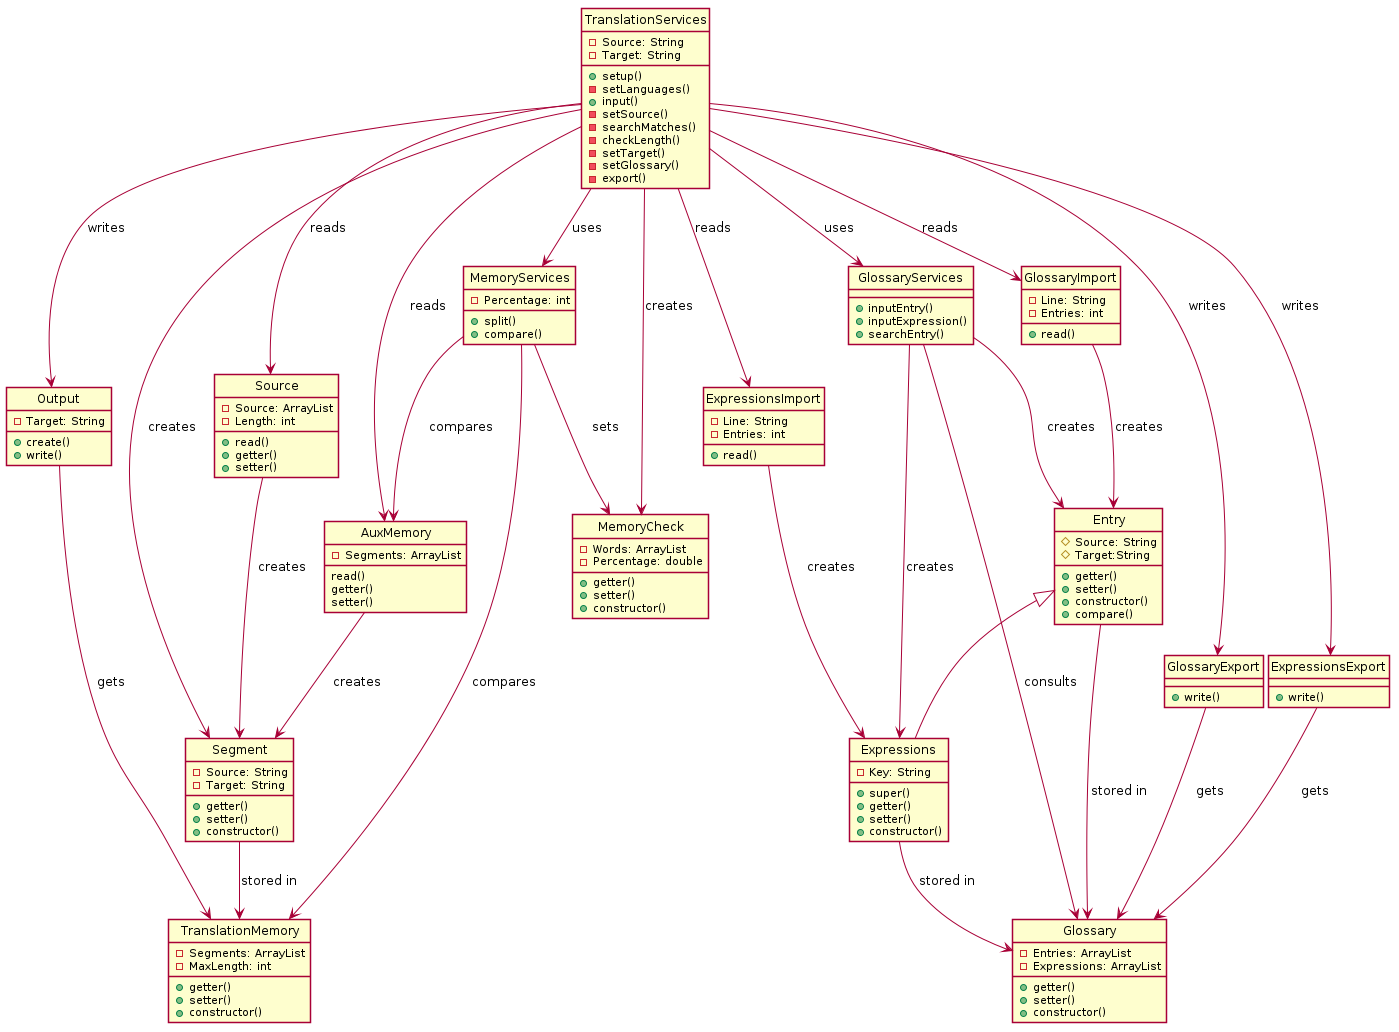

The diagram above was rendered by PlantUML. Its source (embedded in the PNG):
@startuml OpenCATe
skinparam   Style   strictuml
skinparam   SequenceMessageAlignment center


class Segment{
    -Source: String
    -Target: String
    +getter()
    +setter()
    +constructor()
}

class TranslationMemory{
    -Segments: ArrayList
    -MaxLength: int
    +getter()
    +setter()
    +constructor()
}

class Entry{
    #Source: String 
    #Target:String
    +getter()
    +setter()
    +constructor()
    +compare()
}

class Expressions extends Entry{
    -Key: String
    +super()
    +getter()
    +setter()
    +constructor()
}

class Glossary{
    -Entries: ArrayList
    -Expressions: ArrayList
    +getter()
    +setter()
    +constructor()
}

class TranslationServices{
    -Source: String
    -Target: String
    +setup()
    -setLanguages()
    +input()
    -setSource()
    -searchMatches()
    -checkLength()
    -setTarget()
    -setGlossary()
    -export()
}

class Source{
    -Source: ArrayList
    -Length: int
    +read()
    +getter()
    +setter()
}

class Output{
    -Target: String
    +create()
    +write()
}

class GlossaryServices{
    +inputEntry()
    +inputExpression()
    +searchEntry()
}

class MemoryCheck{
    -Words: ArrayList
    -Percentage: double
    +getter()
    +setter()
    +constructor()
}

class MemoryServices{
    -Percentage: int
    +split()
    +compare()
}

class GlossaryImport{
    -Line: String
    -Entries: int
    +read()
}

class GlossaryExport{
    +write()
}

class ExpressionsImport{
    -Line: String
    -Entries: int
    +read()
}

class ExpressionsExport{
    +write()
}

class AuxMemory{
    -Segments: ArrayList
    read()
    getter()
    setter()
}

AuxMemory --> Segment :creates
Entry --> Glossary :stored in
Expressions --> Glossary :stored in
ExpressionsExport--> Glossary :gets
ExpressionsImport --> Expressions: creates
GlossaryImport --> Entry: creates
GlossaryServices --> Entry : creates
GlossaryServices --> Expressions: creates
GlossaryServices --> Glossary: consults
GlossaryExport --> Glossary :gets
MemoryServices --> MemoryCheck: sets
MemoryServices --> TranslationMemory:compares
MemoryServices --> AuxMemory: compares
Output --> TranslationMemory: gets
Segment --> TranslationMemory :stored in
Source --> Segment: creates
TranslationServices--> Segment :creates
TranslationServices --> Source: reads
TranslationServices --> Output: writes
TranslationServices --> GlossaryServices: uses
TranslationServices --> MemoryServices: uses
TranslationServices --> MemoryCheck : creates
TranslationServices --> GlossaryExport :writes
TranslationServices --> GlossaryImport :reads
TranslationServices --> ExpressionsExport :writes
TranslationServices --> ExpressionsImport :reads
TranslationServices --> AuxMemory: reads
@enduml